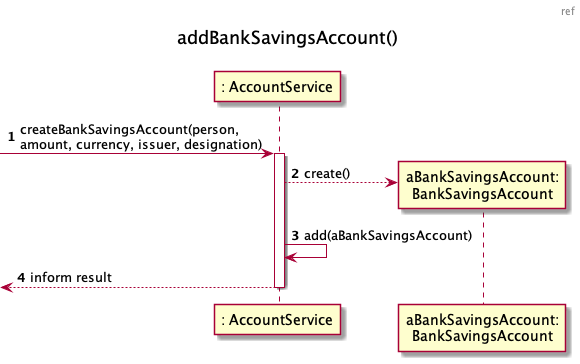

The diagram above was rendered by PlantUML. Its source (embedded in the PNG):
@startuml
autonumber
header ref
title addBankSavingsAccount()
participant ": AccountService" as AS

[-> AS : createBankSavingsAccount(person,\namount, currency, issuer, designation)
activate AS

AS --> PCS as "aBankSavingsAccount:\nBankSavingsAccount"** : create()

AS -> AS : add(aBankSavingsAccount)

[<-- AS : inform result
deactivate AS

@enduml